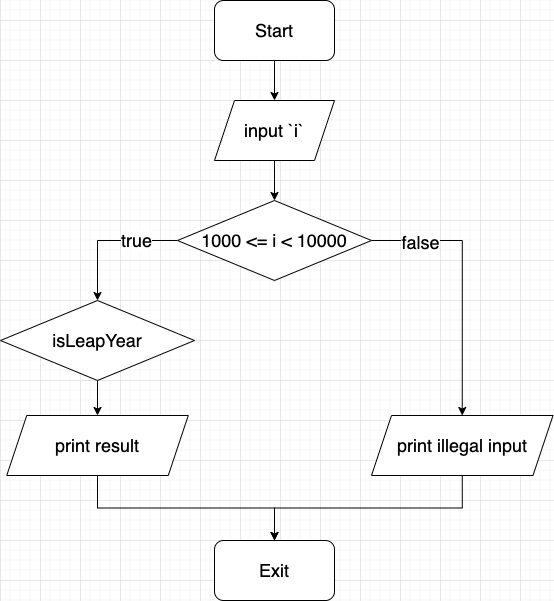

The diagram above was exported from draw.io. Its source (the exported page's mxGraphModel, read from the mxfile embedded in the PNG):
<mxGraphModel dx="946" dy="672" grid="1" gridSize="10" guides="1" tooltips="1" connect="1" arrows="1" fold="1" page="1" pageScale="1" pageWidth="827" pageHeight="1169" math="0" shadow="0">
  <root>
    <mxCell id="WIyWlLk6GJQsqaUBKTNV-0" />
    <mxCell id="WIyWlLk6GJQsqaUBKTNV-1" parent="WIyWlLk6GJQsqaUBKTNV-0" />
    <mxCell id="d2jbgLohe8gnS_vX7_il-2" style="edgeStyle=orthogonalEdgeStyle;rounded=0;orthogonalLoop=1;jettySize=auto;html=1;exitX=0.5;exitY=1;exitDx=0;exitDy=0;entryX=0.5;entryY=0;entryDx=0;entryDy=0;fontSize=18;" parent="WIyWlLk6GJQsqaUBKTNV-1" source="d2jbgLohe8gnS_vX7_il-0" target="d2jbgLohe8gnS_vX7_il-1" edge="1">
      <mxGeometry relative="1" as="geometry" />
    </mxCell>
    <mxCell id="d2jbgLohe8gnS_vX7_il-0" value="Start" style="rounded=1;whiteSpace=wrap;html=1;fontSize=18;" parent="WIyWlLk6GJQsqaUBKTNV-1" vertex="1">
      <mxGeometry x="414" y="140" width="120" height="60" as="geometry" />
    </mxCell>
    <mxCell id="d2jbgLohe8gnS_vX7_il-4" style="edgeStyle=orthogonalEdgeStyle;rounded=0;orthogonalLoop=1;jettySize=auto;html=1;exitX=0.5;exitY=1;exitDx=0;exitDy=0;entryX=0.5;entryY=0;entryDx=0;entryDy=0;fontSize=18;" parent="WIyWlLk6GJQsqaUBKTNV-1" source="d2jbgLohe8gnS_vX7_il-1" target="d2jbgLohe8gnS_vX7_il-3" edge="1">
      <mxGeometry relative="1" as="geometry" />
    </mxCell>
    <mxCell id="d2jbgLohe8gnS_vX7_il-1" value="input `i`" style="shape=parallelogram;perimeter=parallelogramPerimeter;whiteSpace=wrap;html=1;fixedSize=1;fontSize=18;" parent="WIyWlLk6GJQsqaUBKTNV-1" vertex="1">
      <mxGeometry x="414" y="240" width="120" height="60" as="geometry" />
    </mxCell>
    <mxCell id="d2jbgLohe8gnS_vX7_il-12" style="edgeStyle=orthogonalEdgeStyle;rounded=0;orthogonalLoop=1;jettySize=auto;html=1;exitX=0;exitY=0.5;exitDx=0;exitDy=0;entryX=0.5;entryY=0;entryDx=0;entryDy=0;fontSize=18;" parent="WIyWlLk6GJQsqaUBKTNV-1" source="d2jbgLohe8gnS_vX7_il-3" target="d2jbgLohe8gnS_vX7_il-11" edge="1">
      <mxGeometry relative="1" as="geometry" />
    </mxCell>
    <mxCell id="d2jbgLohe8gnS_vX7_il-21" value="true" style="edgeLabel;html=1;align=center;verticalAlign=middle;resizable=0;points=[];fontSize=18;" parent="d2jbgLohe8gnS_vX7_il-12" vertex="1" connectable="0">
      <mxGeometry x="-0.4" y="-1" relative="1" as="geometry">
        <mxPoint as="offset" />
      </mxGeometry>
    </mxCell>
    <mxCell id="d2jbgLohe8gnS_vX7_il-27" style="edgeStyle=orthogonalEdgeStyle;rounded=0;orthogonalLoop=1;jettySize=auto;html=1;exitX=1;exitY=0.5;exitDx=0;exitDy=0;entryX=0.5;entryY=0;entryDx=0;entryDy=0;fontSize=18;" parent="WIyWlLk6GJQsqaUBKTNV-1" source="d2jbgLohe8gnS_vX7_il-3" target="d2jbgLohe8gnS_vX7_il-26" edge="1">
      <mxGeometry relative="1" as="geometry" />
    </mxCell>
    <mxCell id="d2jbgLohe8gnS_vX7_il-28" value="false" style="edgeLabel;html=1;align=center;verticalAlign=middle;resizable=0;points=[];fontSize=18;" parent="d2jbgLohe8gnS_vX7_il-27" vertex="1" connectable="0">
      <mxGeometry x="-0.6388" y="-1" relative="1" as="geometry">
        <mxPoint as="offset" />
      </mxGeometry>
    </mxCell>
    <mxCell id="d2jbgLohe8gnS_vX7_il-3" value="1000 &amp;lt;= i &amp;lt; 10000" style="rhombus;whiteSpace=wrap;html=1;fontSize=18;" parent="WIyWlLk6GJQsqaUBKTNV-1" vertex="1">
      <mxGeometry x="377" y="340" width="194" height="80" as="geometry" />
    </mxCell>
    <mxCell id="d2jbgLohe8gnS_vX7_il-19" style="edgeStyle=orthogonalEdgeStyle;rounded=0;orthogonalLoop=1;jettySize=auto;html=1;exitX=0.5;exitY=1;exitDx=0;exitDy=0;entryX=0.5;entryY=0;entryDx=0;entryDy=0;fontSize=18;" parent="WIyWlLk6GJQsqaUBKTNV-1" source="d2jbgLohe8gnS_vX7_il-11" target="d2jbgLohe8gnS_vX7_il-18" edge="1">
      <mxGeometry relative="1" as="geometry" />
    </mxCell>
    <mxCell id="d2jbgLohe8gnS_vX7_il-11" value="isLeapYear" style="rhombus;whiteSpace=wrap;html=1;fontSize=18;" parent="WIyWlLk6GJQsqaUBKTNV-1" vertex="1">
      <mxGeometry x="200" y="440" width="194" height="80" as="geometry" />
    </mxCell>
    <mxCell id="d2jbgLohe8gnS_vX7_il-29" style="edgeStyle=orthogonalEdgeStyle;rounded=0;orthogonalLoop=1;jettySize=auto;html=1;exitX=0.5;exitY=1;exitDx=0;exitDy=0;entryX=0.5;entryY=0;entryDx=0;entryDy=0;fontSize=18;" parent="WIyWlLk6GJQsqaUBKTNV-1" source="d2jbgLohe8gnS_vX7_il-18" target="d2jbgLohe8gnS_vX7_il-25" edge="1">
      <mxGeometry relative="1" as="geometry" />
    </mxCell>
    <mxCell id="d2jbgLohe8gnS_vX7_il-18" value="print result" style="shape=parallelogram;perimeter=parallelogramPerimeter;whiteSpace=wrap;html=1;fixedSize=1;fontSize=18;" parent="WIyWlLk6GJQsqaUBKTNV-1" vertex="1">
      <mxGeometry x="206.25" y="555" width="181.5" height="60" as="geometry" />
    </mxCell>
    <mxCell id="d2jbgLohe8gnS_vX7_il-25" value="Exit" style="rounded=1;whiteSpace=wrap;html=1;fontSize=18;" parent="WIyWlLk6GJQsqaUBKTNV-1" vertex="1">
      <mxGeometry x="414" y="680" width="120" height="60" as="geometry" />
    </mxCell>
    <mxCell id="d2jbgLohe8gnS_vX7_il-30" style="edgeStyle=orthogonalEdgeStyle;rounded=0;orthogonalLoop=1;jettySize=auto;html=1;exitX=0.5;exitY=1;exitDx=0;exitDy=0;entryX=0.5;entryY=0;entryDx=0;entryDy=0;fontSize=18;" parent="WIyWlLk6GJQsqaUBKTNV-1" source="d2jbgLohe8gnS_vX7_il-26" target="d2jbgLohe8gnS_vX7_il-25" edge="1">
      <mxGeometry relative="1" as="geometry" />
    </mxCell>
    <mxCell id="d2jbgLohe8gnS_vX7_il-26" value="print illegal input" style="shape=parallelogram;perimeter=parallelogramPerimeter;whiteSpace=wrap;html=1;fixedSize=1;fontSize=18;" parent="WIyWlLk6GJQsqaUBKTNV-1" vertex="1">
      <mxGeometry x="571" y="555" width="181.5" height="60" as="geometry" />
    </mxCell>
  </root>
</mxGraphModel>